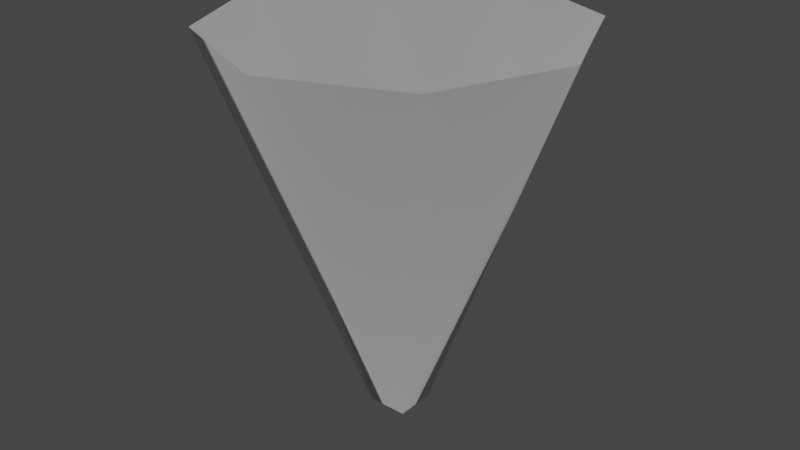 # Source: lightcone.blend  (saved by Blender 3.4.6; exported with 4.5.12 LTS)
import bpy
from mathutils import Matrix  # noqa: F401  (used for matrix-valued properties, if any)

bpy.ops.wm.read_factory_settings(use_empty=True)
scene = bpy.context.scene
scene.name = 'Scene'

# ---- collections
col_collection = bpy.data.collections.new('Collection'); scene.collection.children.link(col_collection)

# ---- materials (node trees are filled in below, after node groups)
mat_dummymtl_rsrc_world_dynamic_signmodule_parts_model_lightcone_me = bpy.data.materials.new('dummymtl-rsrc.world.dynamic.signmodule.parts.model_lightcone-Me')
mat_dummymtl_rsrc_world_dynamic_signmodule_parts_model_lightcone_me.use_backface_culling = True
mat_dummymtl_rsrc_world_dynamic_signmodule_parts_model_lightcone_me.use_transparent_shadow = False

# ---- material node trees
mat_dummymtl_rsrc_world_dynamic_signmodule_parts_model_lightcone_me.use_nodes = True; mat_dummymtl_rsrc_world_dynamic_signmodule_parts_model_lightcone_me.node_tree.nodes.clear()
_N = mat_dummymtl_rsrc_world_dynamic_signmodule_parts_model_lightcone_me.node_tree.nodes; _L = mat_dummymtl_rsrc_world_dynamic_signmodule_parts_model_lightcone_me.node_tree.links
n0 = _N.new('ShaderNodeBsdfPrincipled'); n0.name = 'Principled BSDF'; n0.location = (10, 300)
n0.distribution = 'GGX'
n0.subsurface_method = 'RANDOM_WALK_SKIN'
n0.inputs[0].default_value = (1.0, 1.0, 1.0, 1.0)
n0.inputs[1].default_value = 1.0
n0.inputs[2].default_value = 1.0
n0.inputs[27].default_value = (0.0, 0.0, 0.0, 1.0)
n0.inputs[28].default_value = 1.0
n1 = _N.new('ShaderNodeOutputMaterial'); n1.name = 'Material Output'; n1.location = (320, 270)
_L.new(n0.outputs[0], n1.inputs[0])
n1.is_active_output = True

# ---- world
world_world = bpy.data.worlds.new('World'); scene.world = world_world
world_world.use_nodes = True; world_world.node_tree.nodes.clear()
_N = world_world.node_tree.nodes; _L = world_world.node_tree.links
n0 = _N.new('ShaderNodeOutputWorld'); n0.name = 'World Output'; n0.location = (300, 300)
n1 = _N.new('ShaderNodeBackground'); n1.name = 'Background'; n1.location = (10, 300)
n1.inputs[0].default_value = (0.05088, 0.05088, 0.05088, 1.0)
_L.new(n1.outputs[0], n0.inputs[0])
n0.is_active_output = True
world_world.color = (0.05088, 0.05088, 0.05088)
world_world.use_sun_shadow = False
world_world.sun_shadow_jitter_overblur = 0.0

# ---- meshes
me_rsrc_world_dynamic_signmodule_parts_model_lightcone_mesh_0 = bpy.data.meshes.new('rsrc.world.dynamic.signmodule.parts.model_lightcone-Mesh[0]')
me_rsrc_world_dynamic_signmodule_parts_model_lightcone_mesh_0.from_pydata([(-1.211e-08, -1.153, 0.5268), (0.3725, -1.153, 0.3725), (0.05972, -2.61e-09, 0.05972), (-0.05972, -2.61e-09, 0.05972), (-0.3725, -1.153, 0.3725), (-0.5268, -1.153, -4.434e-08), (-0.05972, 2.61e-09, -0.05972), (-0.3725, -1.153, -0.3725), (-1.211e-08, -1.153, -0.5268), (0.05972, 2.61e-09, -0.05972), (0.3725, -1.153, -0.3725), (0.5268, -1.153, -4.434e-08)], [], [(0, 1, 2), (0, 2, 3), (0, 3, 4), (5, 4, 3), (5, 3, 6), (5, 6, 7), (8, 7, 6), (8, 6, 9), (8, 9, 10), (11, 10, 9), (11, 9, 2), (11, 2, 1)])
me_rsrc_world_dynamic_signmodule_parts_model_lightcone_mesh_0.polygons.foreach_set('use_smooth', [True] * 12)
_uv = me_rsrc_world_dynamic_signmodule_parts_model_lightcone_mesh_0.uv_layers.new(name='UVMap')
_uv.uv.foreach_set('vector', [0.1384, 0.9898, 0.01722, 0.9898, 0.01722, 0.01553, 0.1384, 0.9898, 0.01722, 0.01553, 0.2596, 0.01553, 0.1384, 0.9898, 0.2596, 0.01553, 0.2596, 0.9898, 0.3808, 0.9898, 0.2596, 0.9898, 0.2596, 0.01553, 0.3808, 0.9898, 0.2596, 0.01553, 0.502, 0.01553, 0.3808, 0.9898, 0.502, 0.01553, 0.502, 0.9898, 0.6232, 0.9898, 0.502, 0.9898, 0.502, 0.01553, 0.6232, 0.9898, 0.502, 0.01553, 0.7444, 0.01553, 0.6232, 0.9898, 0.7444, 0.01553, 0.7444, 0.9898, 0.8656, 0.9898, 0.7444, 0.9898, 0.7444, 0.01553, 0.8656, 0.9898, 0.7444, 0.01553, 0.9868, 0.01553, 0.8656, 0.9898, 0.9868, 0.01553, 0.9868, 0.9898])
me_rsrc_world_dynamic_signmodule_parts_model_lightcone_mesh_0.materials.append(mat_dummymtl_rsrc_world_dynamic_signmodule_parts_model_lightcone_me)
me_rsrc_world_dynamic_signmodule_parts_model_lightcone_mesh_0.update()
me_rsrc_world_dynamic_signmodule_parts_model_lightcone_mesh_0.normals_split_custom_set([tuple(v) for v in zip(*[iter([-2.229e-08, 0.3588, 0.9334, 0.6602, 0.3582, 0.6602, 0.6245, 0.469, 0.6245, -2.229e-08, 0.3588, 0.9334, 0.6245, 0.469, 0.6245, -0.6245, 0.469, 0.6245, -2.229e-08, 0.3588, 0.9334, -0.6245, 0.469, 0.6245, -0.6602, 0.3582, 0.6602, -0.9334, 0.3588, -2.229e-08, -0.6602, 0.3582, 0.6602, -0.6245, 0.469, 0.6245, -0.9334, 0.3588, -2.229e-08, -0.6245, 0.469, 0.6245, -0.6245, 0.469, -0.6245, -0.9334, 0.3588, -2.229e-08, -0.6245, 0.469, -0.6245, -0.6602, 0.3582, -0.6602, -2.229e-08, 0.3588, -0.9334, -0.6602, 0.3582, -0.6602, -0.6245, 0.469, -0.6245, -2.229e-08, 0.3588, -0.9334, -0.6245, 0.469, -0.6245, 0.6245, 0.469, -0.6245, -2.229e-08, 0.3588, -0.9334, 0.6245, 0.469, -0.6245, 0.6602, 0.3582, -0.6602, 0.9334, 0.3588, -3.344e-08, 0.6602, 0.3582, -0.6602, 0.6245, 0.469, -0.6245, 0.9334, 0.3588, -3.344e-08, 0.6245, 0.469, -0.6245, 0.6245, 0.469, 0.6245, 0.9334, 0.3588, -3.344e-08, 0.6245, 0.469, 0.6245, 0.6602, 0.3582, 0.6602])] * 3)])

# ---- objects
ob_parts_model_lightcone_mesh_0 = bpy.data.objects.new('parts.model_lightcone-Mesh[0]', me_rsrc_world_dynamic_signmodule_parts_model_lightcone_mesh_0)

# ---- transforms, parenting, visibility, modifiers, constraints
ob_parts_model_lightcone_mesh_0.location = (-1.28e-16, 0.0, 0.5765)
ob_parts_model_lightcone_mesh_0.rotation_mode = 'QUATERNION'
ob_parts_model_lightcone_mesh_0.rotation_quaternion = (0.7071, -0.7071, -1.57e-16, -9.358e-24)

# ---- collection membership
scene.collection.objects.link(ob_parts_model_lightcone_mesh_0)

# ---- scene / render settings (as saved in the file)
scene.frame_start = 1; scene.frame_end = 250; scene.frame_set(1)
scene.render.engine = 'BLENDER_EEVEE_NEXT'
scene.cycles.sampling_pattern = 'TABULATED_SOBOL'
scene.cycles.use_light_tree = False
scene.view_settings.view_transform = 'Filmic'
bpy.context.view_layer.update()

# ---- added for rendering (the .blend has no active camera and no usable light): camera, sun
cam_auto = bpy.data.cameras.new('AutoCamera')
cam_auto.lens = 50.0
cam_auto.sensor_width = 36.0
cam_auto.clip_end = 1000.0
ob_auto_camera = bpy.data.objects.new('AutoCamera', cam_auto)
scene.collection.objects.link(ob_auto_camera)
ob_auto_camera.location = (1.74318, -2.09182, 2.54756)
ob_auto_camera.rotation_euler = (1.09748, -7.21219e-08, 0.694738)
scene.camera = ob_auto_camera
light_auto_sun = bpy.data.lights.new('AutoSun', 'SUN')
light_auto_sun.energy = 3.0
light_auto_sun.angle = 0.0523599
ob_auto_sun = bpy.data.objects.new('AutoSun', light_auto_sun)
scene.collection.objects.link(ob_auto_sun)
ob_auto_sun.rotation_euler = (0.872665, 0.174533, 0.523599)
bpy.context.view_layer.update()
